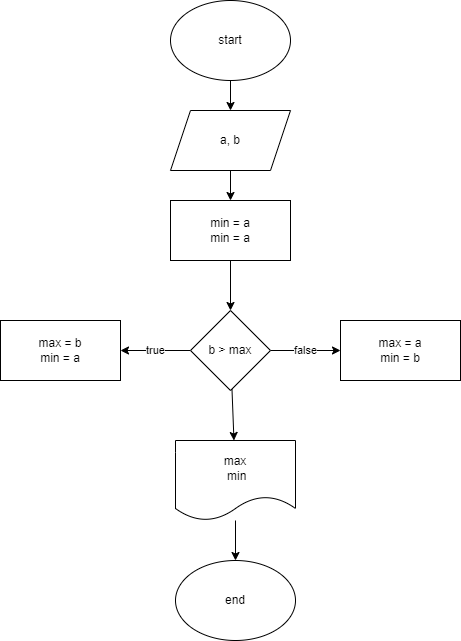

The diagram above was exported from draw.io. Its source (the exported page's mxGraphModel, read from the mxfile embedded in the PNG):
<mxGraphModel dx="549" dy="389" grid="1" gridSize="10" guides="1" tooltips="1" connect="1" arrows="1" fold="1" page="1" pageScale="1" pageWidth="850" pageHeight="1100" math="0" shadow="0">
  <root>
    <mxCell id="0" />
    <mxCell id="1" parent="0" />
    <mxCell id="16" value="" style="edgeStyle=none;html=1;" edge="1" parent="1" source="2" target="15">
      <mxGeometry relative="1" as="geometry" />
    </mxCell>
    <mxCell id="2" value="start" style="ellipse;whiteSpace=wrap;html=1;" parent="1" vertex="1">
      <mxGeometry x="360" y="40" width="120" height="80" as="geometry" />
    </mxCell>
    <mxCell id="10" value="" style="edgeStyle=none;html=1;" parent="1" source="3" target="4" edge="1">
      <mxGeometry relative="1" as="geometry" />
    </mxCell>
    <mxCell id="3" value="min = a&lt;br&gt;min = a" style="rounded=0;whiteSpace=wrap;html=1;" parent="1" vertex="1">
      <mxGeometry x="360" y="240" width="120" height="60" as="geometry" />
    </mxCell>
    <mxCell id="11" value="true" style="edgeStyle=none;html=1;" parent="1" source="4" target="5" edge="1">
      <mxGeometry relative="1" as="geometry" />
    </mxCell>
    <mxCell id="12" value="false" style="edgeStyle=none;html=1;" parent="1" source="4" target="6" edge="1">
      <mxGeometry relative="1" as="geometry" />
    </mxCell>
    <mxCell id="13" value="" style="edgeStyle=none;html=1;" parent="1" source="4" target="7" edge="1">
      <mxGeometry relative="1" as="geometry" />
    </mxCell>
    <mxCell id="4" value="b &amp;gt; max" style="rhombus;whiteSpace=wrap;html=1;" parent="1" vertex="1">
      <mxGeometry x="380" y="350" width="80" height="80" as="geometry" />
    </mxCell>
    <mxCell id="5" value="max = b&lt;br&gt;min = a" style="rounded=0;whiteSpace=wrap;html=1;" parent="1" vertex="1">
      <mxGeometry x="190" y="360" width="120" height="60" as="geometry" />
    </mxCell>
    <mxCell id="6" value="max = a&lt;br&gt;min = b" style="rounded=0;whiteSpace=wrap;html=1;" parent="1" vertex="1">
      <mxGeometry x="530" y="360" width="120" height="60" as="geometry" />
    </mxCell>
    <mxCell id="14" value="" style="edgeStyle=none;html=1;" parent="1" source="7" target="8" edge="1">
      <mxGeometry relative="1" as="geometry" />
    </mxCell>
    <mxCell id="7" value="max&lt;br&gt;&amp;nbsp;min" style="shape=document;whiteSpace=wrap;html=1;boundedLbl=1;" parent="1" vertex="1">
      <mxGeometry x="365" y="480" width="120" height="80" as="geometry" />
    </mxCell>
    <mxCell id="8" value="end" style="ellipse;whiteSpace=wrap;html=1;" parent="1" vertex="1">
      <mxGeometry x="365" y="600" width="120" height="80" as="geometry" />
    </mxCell>
    <mxCell id="17" value="" style="edgeStyle=none;html=1;" edge="1" parent="1" source="15" target="3">
      <mxGeometry relative="1" as="geometry" />
    </mxCell>
    <mxCell id="15" value="a, b" style="shape=parallelogram;perimeter=parallelogramPerimeter;whiteSpace=wrap;html=1;fixedSize=1;" vertex="1" parent="1">
      <mxGeometry x="360" y="150" width="120" height="60" as="geometry" />
    </mxCell>
  </root>
</mxGraphModel>